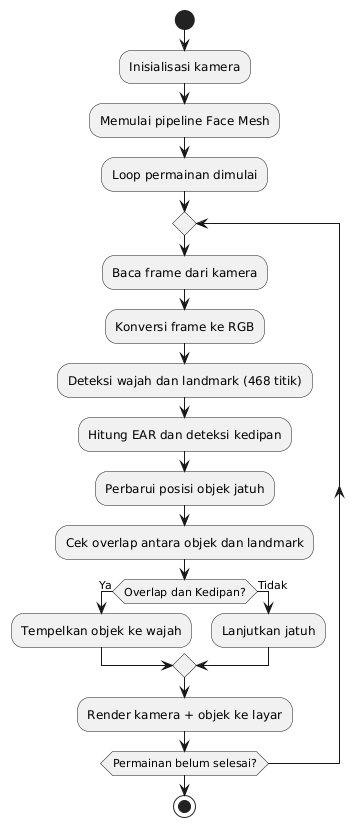

The diagram above was rendered by PlantUML. Its source (embedded in the PNG):
@startuml
start

:Inisialisasi kamera;
:Memulai pipeline Face Mesh;

:Loop permainan dimulai;

repeat
    :Baca frame dari kamera;
    :Konversi frame ke RGB;
    :Deteksi wajah dan landmark (468 titik);
    :Hitung EAR dan deteksi kedipan;

    :Perbarui posisi objek jatuh;
    :Cek overlap antara objek dan landmark;

    if (Overlap dan Kedipan?) then (Ya)
        :Tempelkan objek ke wajah;
    else (Tidak)
        :Lanjutkan jatuh;
    endif

    :Render kamera + objek ke layar;
repeat while (Permainan belum selesai?)

stop
@enduml